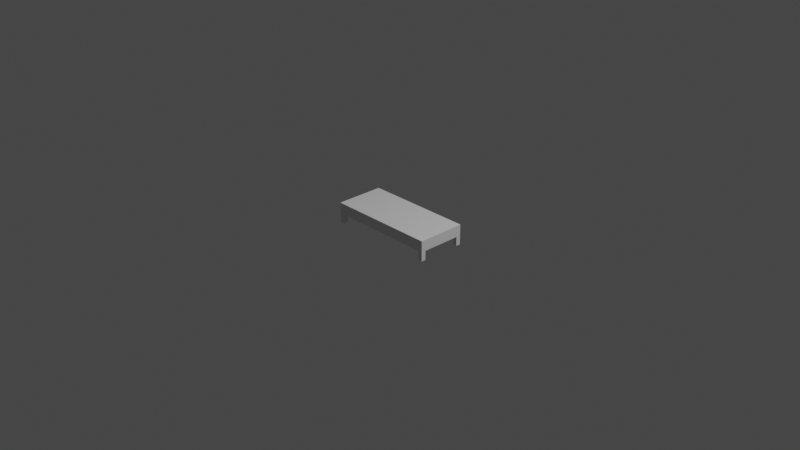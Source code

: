 # Source: bed_proto.blend  (saved by Blender 2.80.55; exported with 4.5.12 LTS)
import bpy
from mathutils import Matrix  # noqa: F401  (used for matrix-valued properties, if any)

bpy.ops.wm.read_factory_settings(use_empty=True)
scene = bpy.context.scene
scene.name = 'Scene'

# ---- collections
col_collection = bpy.data.collections.new('Collection'); scene.collection.children.link(col_collection)

# ---- materials (node trees are filled in below, after node groups)
mat_material = bpy.data.materials.new('Material')
mat_material.alpha_threshold = 0.0
mat_material.use_transparent_shadow = False
mat_material.roughness = 0.5
mat_material.line_color = (0.0, 0.0, 0.0, 1.0)

# ---- material node trees
mat_material.use_nodes = True; mat_material.node_tree.nodes.clear()
_N = mat_material.node_tree.nodes; _L = mat_material.node_tree.links
n0 = _N.new('ShaderNodeOutputMaterial'); n0.name = 'Material Output'; n0.location = (300, 300)
n1 = _N.new('ShaderNodeBsdfPrincipled'); n1.name = 'Principled BSDF'; n1.location = (10, 300)
n1.distribution = 'GGX'
n1.subsurface_method = 'BURLEY'
n1.inputs[3].default_value = 1.45
_L.new(n1.outputs[0], n0.inputs[0])
n0.is_active_output = True

# ---- world
world_world = bpy.data.worlds.new('World'); scene.world = world_world
world_world.use_nodes = True; world_world.node_tree.nodes.clear()
_N = world_world.node_tree.nodes; _L = world_world.node_tree.links
n0 = _N.new('ShaderNodeOutputWorld'); n0.name = 'World Output'; n0.location = (300, 300)
n1 = _N.new('ShaderNodeBackground'); n1.name = 'Background'; n1.location = (10, 300)
n1.inputs[0].default_value = (0.05088, 0.05088, 0.05088, 1.0)
_L.new(n1.outputs[0], n0.inputs[0])
n0.is_active_output = True
world_world.color = (0.05088, 0.05088, 0.05088)
world_world.use_sun_shadow = False
world_world.sun_shadow_jitter_overblur = 0.0

# ---- cameras
cam_camera = bpy.data.cameras.new('Camera')
cam_camera.clip_end = 100.0
cam_camera.ortho_scale = 7.314
cam_camera.dof.focus_distance = 0.0
cam_camera.dof.aperture_fstop = 128.0

# ---- lights
light_light = bpy.data.lights.new('Light', 'POINT')
light_light.transmission_factor = 0.0
light_light.cutoff_distance = 30.0
light_light.energy = 1000.0
light_light.shadow_buffer_clip_start = 1.001
light_light.shadow_soft_size = 0.1
light_light.shadow_maximum_resolution = 0.006
light_light.use_absolute_resolution = True

# ---- meshes
me_cube = bpy.data.meshes.new('Cube')
me_cube.from_pydata([(0.6, 0.216, 0.06), (0.6, 0.216, -0.06), (0.6, -0.216, 0.06), (0.6, -0.216, -0.06), (-0.6, 0.216, 0.06), (-0.6, 0.216, -0.06), (-0.6, -0.216, 0.06), (-0.6, -0.216, -0.06), (-0.6, -0.266, -0.06), (-0.6, -0.266, 0.06), (0.6, -0.266, 0.06), (0.6, -0.266, -0.06), (0.6, 0.266, -0.06), (-0.6, 0.266, -0.06), (0.6, 0.266, 0.06), (-0.6, 0.266, 0.06), (-0.6, -0.216, -0.06), (-0.6, -0.216, 0.06), (-0.6, -0.266, -0.06), (-0.6, -0.266, 0.06), (0.6, -0.266, 0.06), (0.6, -0.266, -0.06), (-0.6, -0.216, -0.06), (-0.6, -0.216, 0.06), (-0.6, -0.266, -0.06), (-0.6, -0.266, 0.06), (0.6, -0.266, 0.06), (0.6, -0.266, -0.06), (0.5562, 0.216, -0.06), (0.5562, -0.216, 0.06), (0.5562, -0.216, -0.06), (0.5562, 0.216, 0.06), (0.5562, -0.266, 0.06), (0.5562, -0.266, -0.06), (0.5562, 0.266, -0.06), (0.5562, 0.266, 0.06), (0.5562, -0.266, 0.06), (0.5562, -0.266, -0.06), (0.5562, -0.266, 0.06), (0.5562, -0.266, -0.06), (-0.5503, 0.216, -0.06), (-0.5503, -0.216, 0.06), (-0.5503, -0.266, 0.06), (-0.5503, 0.266, -0.06), (-0.5503, -0.266, 0.06), (-0.5503, -0.266, 0.06), (-0.5503, -0.216, -0.06), (-0.5503, 0.216, 0.06), (-0.5503, -0.266, -0.06), (-0.5503, 0.266, 0.06), (-0.5503, -0.266, -0.06), (-0.5503, -0.266, -0.06), (-0.5503, 0.216, -0.16), (-0.6, 0.216, -0.16), (0.5562, -0.216, -0.16), (0.6, -0.216, -0.16), (0.5562, -0.266, -0.16), (0.6, -0.266, -0.16), (-0.6, -0.216, -0.16), (-0.6, -0.266, -0.16), (-0.5503, 0.266, -0.16), (-0.6, 0.266, -0.16), (0.6, 0.266, -0.16), (0.6, 0.216, -0.16), (0.5562, 0.216, -0.16), (0.5562, 0.266, -0.16), (-0.5503, -0.216, -0.16), (-0.5503, -0.266, -0.16)], [], [(47, 4, 6, 41), (6, 7, 16, 17), (7, 6, 4, 5), (28, 1, 3, 30), (1, 0, 2, 3), (5, 4, 15, 13), (7, 8, 18, 16), (46, 48, 67, 66), (41, 6, 9, 42), (3, 2, 10, 11), (34, 35, 14, 12), (33, 30, 54, 56), (31, 0, 14, 35), (0, 1, 12, 14), (37, 21, 27, 39), (19, 17, 23, 25), (42, 9, 19, 44), (9, 6, 17, 19), (33, 11, 21, 37), (11, 10, 20, 21), (23, 22, 24, 25), (51, 45, 25, 24), (21, 20, 26, 27), (17, 16, 22, 23), (16, 18, 24, 22), (44, 19, 25, 45), (20, 36, 38, 26), (27, 26, 38, 39), (48, 33, 37, 50), (10, 32, 36, 20), (50, 37, 39, 51), (47, 31, 35, 49), (34, 12, 62, 65), (43, 49, 35, 34), (2, 29, 32, 10), (46, 30, 33, 48), (40, 28, 30, 46), (0, 31, 29, 2), (5, 40, 46, 7), (13, 43, 60, 61), (13, 15, 49, 43), (4, 47, 49, 15), (18, 50, 51, 24), (8, 48, 50, 18), (36, 44, 45, 38), (39, 38, 45, 51), (32, 42, 44, 36), (28, 40, 43, 34), (29, 41, 42, 32), (31, 47, 41, 29), (54, 55, 57, 56), (52, 53, 61, 60), (63, 64, 65, 62), (58, 66, 67, 59), (11, 33, 56, 57), (1, 28, 64, 63), (30, 3, 55, 54), (7, 46, 66, 58), (43, 40, 52, 60), (40, 5, 53, 52), (8, 7, 58, 59), (48, 8, 59, 67), (5, 13, 61, 53), (3, 11, 57, 55), (28, 34, 65, 64), (12, 1, 63, 62)])
_uv = me_cube.uv_layers.new(name='UVMap')
_uv.uv.foreach_set('vector', [0.6146, 0.0, 0.625, 0.0, 0.625, 0.25, 0.6146, 0.25, 0.625, 0.5, 0.375, 0.5, 0.375, 0.5, 0.625, 0.5, 0.375, 0.5, 0.625, 0.5, 0.625, 0.75, 0.375, 0.75, 0.6159, 0.75, 0.625, 0.75, 0.625, 1.0, 0.6159, 1.0, 0.125, 0.5, 0.375, 0.5, 0.375, 0.75, 0.125, 0.75, 0.375, 0.75, 0.625, 0.75, 0.625, 0.75, 0.375, 0.75, 0.375, 1.0, 0.375, 1.0, 0.375, 1.0, 0.375, 1.0, 0.3854, 1.0, 0.3854, 1.0, 0.3854, 1.0, 0.3854, 1.0, 0.6146, 0.25, 0.625, 0.25, 0.625, 0.25, 0.6146, 0.25, 0.125, 0.75, 0.375, 0.75, 0.375, 0.75, 0.125, 0.75, 0.625, 0.7409, 0.875, 0.7409, 0.875, 0.75, 0.625, 0.75, 0.6159, 1.0, 0.6159, 1.0, 0.6159, 1.0, 0.6159, 1.0, 0.3841, 0.0, 0.375, 0.0, 0.375, 0.0, 0.3841, 0.0, 0.375, 0.5, 0.125, 0.5, 0.125, 0.5, 0.375, 0.5, 0.3079, 0.5, 0.625, 1.0, 0.625, 1.0, 0.3079, 0.5, 0.625, 0.25, 0.625, 0.25, 0.625, 0.25, 0.625, 0.25, 0.6146, 0.25, 0.625, 0.25, 0.625, 0.25, 0.3053, 0.1237, 0.625, 0.25, 0.625, 0.25, 0.625, 0.25, 0.625, 0.25, 0.6159, 1.0, 0.625, 1.0, 0.625, 1.0, 0.3079, 0.5, 0.125, 0.75, 0.375, 0.75, 0.375, 0.75, 0.125, 0.75, 0.625, 0.5, 0.375, 0.5, 0.375, 0.5, 0.625, 0.5, 0.375, 0.4896, 0.625, 0.4896, 0.625, 0.5, 0.375, 0.5, 0.125, 0.75, 0.375, 0.75, 0.375, 0.75, 0.125, 0.75, 0.625, 0.5, 0.375, 0.5, 0.375, 0.5, 0.625, 0.5, 0.375, 1.0, 0.375, 1.0, 0.375, 1.0, 0.375, 1.0, 0.3053, 0.1237, 0.625, 0.25, 0.625, 0.25, 0.3032, 0.1223, 0.375, 0.25, 0.1921, 0.125, 0.1921, 0.125, 0.375, 0.25, 0.375, 0.25, 0.625, 0.25, 0.625, 0.2591, 0.375, 0.2591, 0.3854, 1.0, 0.6159, 1.0, 0.3079, 0.5, 0.1894, 0.4946, 0.375, 0.25, 0.3841, 0.25, 0.1921, 0.125, 0.375, 0.25, 0.1894, 0.4946, 0.3079, 0.5, 0.3079, 0.5, 0.1861, 0.4893, 0.6146, 0.0, 0.3841, 0.0, 0.3841, 0.0, 0.6146, 0.0, 0.625, 0.7409, 0.625, 0.75, 0.625, 0.75, 0.625, 0.7409, 0.625, 0.5104, 0.875, 0.5104, 0.875, 0.7409, 0.625, 0.7409, 0.375, 0.25, 0.3841, 0.25, 0.3841, 0.25, 0.375, 0.25, 0.3854, 1.0, 0.6159, 1.0, 0.6159, 1.0, 0.3854, 1.0, 0.3854, 0.75, 0.6159, 0.75, 0.6159, 1.0, 0.3854, 1.0, 0.375, 0.0, 0.3841, 0.0, 0.3841, 0.25, 0.375, 0.25, 0.375, 0.75, 0.3854, 0.75, 0.3854, 1.0, 0.375, 1.0, 0.625, 0.5, 0.625, 0.5104, 0.625, 0.5104, 0.625, 0.5, 0.625, 0.5, 0.875, 0.5, 0.875, 0.5104, 0.625, 0.5104, 0.625, 0.0, 0.6146, 0.0, 0.6146, 0.0, 0.625, 0.0, 0.375, 1.0, 0.1894, 0.4946, 0.1861, 0.4893, 0.375, 1.0, 0.375, 1.0, 0.3854, 1.0, 0.1894, 0.4946, 0.375, 1.0, 0.1921, 0.125, 0.3053, 0.1237, 0.3032, 0.1223, 0.1921, 0.125, 0.375, 0.2591, 0.625, 0.2591, 0.625, 0.4896, 0.375, 0.4896, 0.3841, 0.25, 0.6146, 0.25, 0.3053, 0.1237, 0.1921, 0.125, 0.6159, 0.75, 0.3854, 0.75, 0.3854, 0.75, 0.6159, 0.75, 0.3841, 0.25, 0.6146, 0.25, 0.6146, 0.25, 0.3841, 0.25, 0.3841, 0.0, 0.6146, 0.0, 0.6146, 0.25, 0.3841, 0.25, 0.6159, 1.0, 0.625, 1.0, 0.625, 1.0, 0.6159, 1.0, 0.3854, 0.75, 0.375, 0.75, 0.375, 0.75, 0.3854, 0.75, 0.625, 0.75, 0.6159, 0.75, 0.6159, 0.75, 0.625, 0.75, 0.375, 1.0, 0.3854, 1.0, 0.3854, 1.0, 0.375, 1.0, 0.625, 1.0, 0.6159, 1.0, 0.6159, 1.0, 0.625, 1.0, 0.625, 0.75, 0.6159, 0.75, 0.6159, 0.75, 0.625, 0.75, 0.6159, 1.0, 0.625, 1.0, 0.625, 1.0, 0.6159, 1.0, 0.375, 1.0, 0.3854, 1.0, 0.3854, 1.0, 0.375, 1.0, 0.3854, 0.75, 0.3854, 0.75, 0.3854, 0.75, 0.3854, 0.75, 0.3854, 0.75, 0.375, 0.75, 0.375, 0.75, 0.3854, 0.75, 0.375, 1.0, 0.375, 1.0, 0.375, 1.0, 0.375, 1.0, 0.3854, 1.0, 0.375, 1.0, 0.375, 1.0, 0.3854, 1.0, 0.375, 0.75, 0.375, 0.75, 0.375, 0.75, 0.375, 0.75, 0.125, 0.75, 0.125, 0.75, 0.125, 0.75, 0.125, 0.75, 0.6159, 0.75, 0.6159, 0.75, 0.6159, 0.75, 0.6159, 0.75, 0.125, 0.5, 0.125, 0.5, 0.125, 0.5, 0.125, 0.5])
me_cube.materials.append(mat_material)
me_cube.use_remesh_preserve_volume = False
me_cube.use_remesh_preserve_attributes = False
me_cube.use_mirror_vertex_groups = False
me_cube.update()

# ---- objects
ob_cube = bpy.data.objects.new('Cube', me_cube)
ob_light = bpy.data.objects.new('Light', light_light)
ob_camera = bpy.data.objects.new('Camera', cam_camera)

# ---- transforms, parenting, visibility, modifiers, constraints
ob_cube.location = (0.0, 0.0, 0.0)
ob_cube.lock_rotations_4d = False
ob_cube.empty_display_type = 'ARROWS'
ob_cube.lineart.crease_threshold = 0.0
ob_light.location = (4.076, 1.005, 5.904)
ob_light.rotation_euler = (0.6503, 0.05522, 1.866)
ob_light.lock_rotations_4d = False
ob_light.empty_display_type = 'ARROWS'
ob_light.color = (0.0, 0.0, 0.0, 0.0)
ob_light.lineart.crease_threshold = 0.0
ob_camera.location = (7.359, -6.926, 4.958)
ob_camera.rotation_euler = (1.109, 0.0, 0.8149)
ob_camera.lock_rotations_4d = False
ob_camera.empty_display_type = 'ARROWS'
ob_camera.color = (0.0, 0.0, 0.0, 0.0)
ob_camera.display_type = 'WIRE'
ob_camera.lineart.crease_threshold = 0.0

# ---- collection membership
col_collection.objects.link(ob_cube)
col_collection.objects.link(ob_light)
col_collection.objects.link(ob_camera)

# ---- scene / render settings (as saved in the file)
scene.camera = ob_camera
scene.frame_start = 1; scene.frame_end = 250; scene.frame_set(1)
scene.render.engine = 'BLENDER_EEVEE_NEXT'
scene.cycles.use_denoising = False
scene.cycles.samples = 128
scene.cycles.sampling_pattern = 'TABULATED_SOBOL'
scene.cycles.use_adaptive_sampling = False
scene.cycles.use_light_tree = False
scene.view_settings.view_transform = 'Filmic'
bpy.context.view_layer.update()

